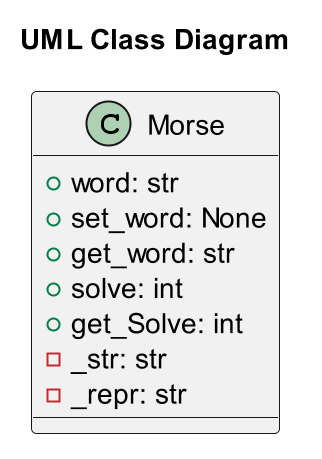

The diagram above was rendered by PlantUML. Its source (embedded in the PNG):
@startuml morse
scale 2
title "UML Class Diagram"
class Morse
{
    + word: str
    + set_word: None
    + get_word: str
    + solve: int
    + get_Solve: int
    -_str: str
    -_repr: str
}
@enduml